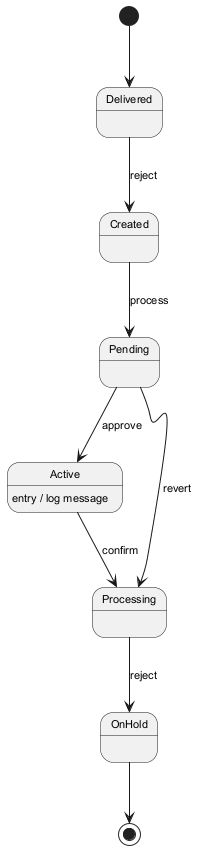

The diagram above was rendered by PlantUML. Its source (embedded in the PNG):
@startuml
skinparam backgroundColor #FFFFFF
skinparam classBackgroundColor #E8F4FA
skinparam classBorderColor #2C7DA0
skinparam defaultFontSize 11
[*] --> Delivered
Delivered --> Created : reject
Created --> Pending : process
Pending --> Active : approve
Active --> Processing : confirm
Active : entry / log message
Processing --> OnHold : reject
Pending --> Processing : revert
OnHold --> [*]
@enduml